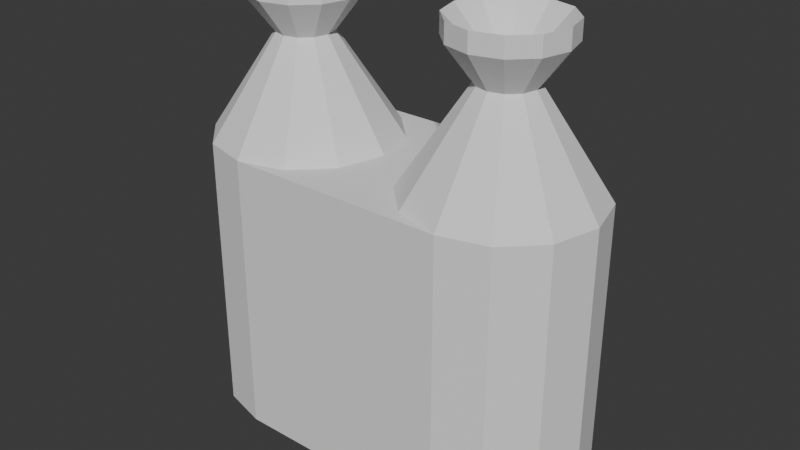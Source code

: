 # Source: jetpack.blend  (saved by Blender 4.0.36; exported with 4.5.12 LTS)
import bpy
from mathutils import Matrix  # noqa: F401  (used for matrix-valued properties, if any)

bpy.ops.wm.read_factory_settings(use_empty=True)
scene = bpy.context.scene
scene.name = 'Scene'

# ---- world
world_world = bpy.data.worlds.new('World'); scene.world = world_world
world_world.use_nodes = True; world_world.node_tree.nodes.clear()
_N = world_world.node_tree.nodes; _L = world_world.node_tree.links
n0 = _N.new('ShaderNodeOutputWorld'); n0.name = 'World Output'; n0.location = (300, 300)
n1 = _N.new('ShaderNodeBackground'); n1.name = 'Background'; n1.location = (10, 300)
n1.inputs[0].default_value = (0.05088, 0.05088, 0.05088, 1.0)
_L.new(n1.outputs[0], n0.inputs[0])
n0.is_active_output = True
world_world.color = (0.05088, 0.05088, 0.05088)
world_world.use_sun_shadow = False
world_world.sun_shadow_jitter_overblur = 0.0

# ---- meshes
me_cube_002 = bpy.data.meshes.new('Cube.002')
me_cube_002.from_pydata([(-0.3, -0.25, -0.2641), (-0.3, -0.25, 0.5), (-0.3, 0.25, -0.2641), (-0.3, 0.25, 0.5), (0.3, -0.25, -0.2641), (0.3, -0.25, 0.5), (0.3, 0.25, -0.2641), (0.3, 0.25, 0.5), (-0.425, 0.2165, -0.2641), (-0.425, 0.2165, 0.5), (-0.5165, 0.125, -0.2641), (-0.5165, 0.125, 0.5), (-0.55, 0.0, -0.2641), (-0.55, 0.0, 0.5), (-0.5165, -0.125, -0.2641), (-0.5165, -0.125, 0.5), (-0.425, -0.2165, -0.2641), (-0.425, -0.2165, 0.5), (0.425, 0.2165, -0.2641), (0.425, 0.2165, 0.5), (0.5165, 0.125, -0.2641), (0.5165, 0.125, 0.5), (0.55, 0.0, -0.2641), (0.55, 0.0, 0.5), (0.5165, -0.125, -0.2641), (0.5165, -0.125, 0.5), (0.425, -0.2165, -0.2641), (0.425, -0.2165, 0.5), (0.3, 0.075, 0.7678), (-0.3, 0.075, 0.7678), (-0.3375, 0.06495, 0.7678), (-0.365, 0.0375, 0.7678), (-0.375, -1.391e-08, 0.7678), (-0.365, -0.0375, 0.7678), (-0.3375, -0.06495, 0.7678), (-0.3, -0.075, 0.7678), (-0.175, -0.2165, 0.5), (-0.2625, -0.06495, 0.7678), (-0.08349, -0.125, 0.5), (-0.235, -0.0375, 0.7678), (-0.05, -2.98e-08, 0.5), (-0.225, -2.285e-08, 0.7678), (-0.08349, 0.125, 0.5), (-0.235, 0.0375, 0.7678), (-0.175, 0.2165, 0.5), (-0.2625, 0.06495, 0.7678), (-0.3, 0.15, 0.8678), (-0.375, 0.1299, 0.8678), (-0.4299, 0.075, 0.8678), (-0.45, -4.843e-09, 0.8678), (-0.4299, -0.075, 0.8678), (-0.375, -0.1299, 0.8678), (-0.3, -0.15, 0.8678), (0.0, 0.25, -0.2641), (0.0, 0.25, 0.5), (0.0, -0.25, -0.2641), (0.0, -0.25, 0.5), (0.3375, 0.06495, 0.7678), (0.365, 0.0375, 0.7678), (0.375, -1.391e-08, 0.7678), (0.365, -0.0375, 0.7678), (0.3375, -0.06495, 0.7678), (0.3, -0.075, 0.7678), (0.175, -0.2165, 0.5), (0.2625, -0.06495, 0.7678), (0.08349, -0.125, 0.5), (0.235, -0.0375, 0.7678), (0.05, -2.98e-08, 0.5), (0.225, -2.285e-08, 0.7678), (0.08349, 0.125, 0.5), (0.235, 0.0375, 0.7678), (0.175, 0.2165, 0.5), (0.2625, 0.06495, 0.7678), (0.3, 0.15, 0.8678), (0.375, 0.1299, 0.8678), (0.4299, 0.075, 0.8678), (0.45, -4.843e-09, 0.8678), (0.4299, -0.075, 0.8678), (0.375, -0.1299, 0.8678), (0.3, -0.15, 0.8678), (0.225, -0.1299, 0.8678), (0.1701, -0.075, 0.8678), (0.15, -2.272e-08, 0.8678), (0.1701, 0.075, 0.8678), (0.225, 0.1299, 0.8678), (0.15, -0.25, 0.5), (0.05, 0.0, 0.5), (-0.225, -0.1299, 0.8678), (-0.1701, -0.075, 0.8678), (-0.15, -2.272e-08, 0.8678), (0.15, 0.25, 0.5), (0.3, 0.15, 0.9178), (0.375, 0.1299, 0.9178), (0.4299, 0.075, 0.9178), (0.45, -4.843e-09, 0.9178), (0.4299, -0.075, 0.9178), (0.375, -0.1299, 0.9178), (0.3, -0.15, 0.9178), (0.225, -0.1299, 0.9178), (0.1701, -0.075, 0.9178), (0.15, -2.272e-08, 0.9178), (0.1701, 0.075, 0.9178), (0.225, 0.1299, 0.9178), (0.3, 0.0003515, 0.7678), (0.3002, 0.0003044, 0.7678), (0.3003, 0.0001758, 0.7678), (0.3004, -2.572e-08, 0.7678), (0.3003, -0.0001758, 0.7678), (0.3002, -0.0003045, 0.7678), (0.3, -0.0003516, 0.7678), (0.2998, -0.0003045, 0.7678), (0.2997, -0.0001758, 0.7678), (0.2996, -2.576e-08, 0.7678), (0.2997, 0.0001758, 0.7678), (0.2998, 0.0003044, 0.7678), (-0.1701, 0.075, 0.8678), (-0.225, 0.1299, 0.8678), (-0.15, -0.25, 0.5), (-0.05, 0.0, 0.5), (-0.15, 0.25, 0.5), (-0.3, 0.15, 0.9178), (-0.375, 0.1299, 0.9178), (-0.4299, 0.075, 0.9178), (-0.45, -4.843e-09, 0.9178), (-0.4299, -0.075, 0.9178), (-0.375, -0.1299, 0.9178), (-0.3, -0.15, 0.9178), (-0.225, -0.1299, 0.9178), (-0.1701, -0.075, 0.9178), (-0.15, -2.272e-08, 0.9178), (-0.1701, 0.075, 0.9178), (-0.225, 0.1299, 0.9178), (-0.3, 0.0003515, 0.7678), (-0.3002, 0.0003044, 0.7678), (-0.3003, 0.0001758, 0.7678), (-0.3004, -2.572e-08, 0.7678), (-0.3003, -0.0001758, 0.7678), (-0.3002, -0.0003045, 0.7678), (-0.3, -0.0003516, 0.7678), (-0.2998, -0.0003045, 0.7678), (-0.2997, -0.0001758, 0.7678), (-0.2996, -2.576e-08, 0.7678), (-0.2997, 0.0001758, 0.7678), (-0.2998, 0.0003044, 0.7678)], [], [(53, 6, 18, 20, 22, 24, 26, 4, 55), (2, 3, 119, 54, 53), (13, 12, 14, 15), (53, 55, 0, 16, 14, 12, 10, 8, 2), (3, 2, 8, 9), (9, 8, 10, 11), (11, 10, 12, 13), (15, 14, 16, 17), (0, 1, 17, 16), (7, 19, 18, 6), (19, 21, 20, 18), (21, 23, 22, 20), (23, 25, 24, 22), (25, 27, 26, 24), (4, 26, 27, 5), (55, 56, 117, 1, 0), (3, 9, 30, 29), (9, 11, 31, 30), (11, 13, 32, 31), (13, 15, 33, 32), (15, 17, 34, 33), (17, 1, 35, 34), (1, 36, 37, 35), (36, 38, 39, 37), (38, 40, 41, 39), (40, 42, 43, 41), (42, 44, 45, 43), (45, 116, 115, 43), (32, 49, 48, 31), (35, 52, 51, 34), (33, 50, 49, 32), (37, 87, 52, 35), (44, 3, 29, 45), (39, 88, 87, 37), (41, 89, 88, 39), (30, 47, 46, 29), (29, 46, 116, 45), (43, 115, 89, 41), (31, 48, 47, 30), (55, 4, 5, 85, 56), (7, 28, 57, 19), (34, 51, 50, 33), (19, 57, 58, 21), (21, 58, 59, 23), (23, 59, 60, 25), (25, 60, 61, 27), (27, 61, 62, 5), (5, 62, 64, 63), (63, 64, 66, 65), (65, 66, 68, 67), (67, 68, 70, 69), (69, 70, 72, 71), (71, 72, 28, 7), (60, 59, 76, 77), (59, 58, 75, 76), (72, 70, 83, 84), (58, 57, 74, 75), (70, 68, 82, 83), (57, 28, 73, 74), (68, 66, 81, 82), (66, 64, 80, 81), (64, 62, 79, 80), (28, 72, 84, 73), (62, 61, 78, 79), (61, 60, 77, 78), (6, 53, 54, 90, 7), (54, 56, 85, 5, 86, 7, 90), (79, 78, 96, 97), (76, 75, 93, 94), (83, 82, 100, 101), (80, 79, 97, 98), (77, 76, 94, 95), (84, 83, 101, 102), (74, 73, 91, 92), (81, 80, 98, 99), (78, 77, 95, 96), (73, 84, 102, 91), (75, 74, 92, 93), (82, 81, 99, 100), (96, 95, 107, 108), (91, 102, 114, 103), (93, 92, 104, 105), (100, 99, 111, 112), (97, 96, 108, 109), (94, 93, 105, 106), (101, 100, 112, 113), (98, 97, 109, 110), (95, 94, 106, 107), (102, 101, 113, 114), (92, 91, 103, 104), (99, 98, 110, 111), (103, 114, 113, 112, 111, 110, 109, 108, 107, 106, 105, 104), (54, 119, 3, 118, 1, 117, 56), (52, 126, 125, 51), (49, 123, 122, 48), (115, 130, 129, 89), (87, 127, 126, 52), (50, 124, 123, 49), (116, 131, 130, 115), (47, 121, 120, 46), (88, 128, 127, 87), (51, 125, 124, 50), (46, 120, 131, 116), (48, 122, 121, 47), (89, 129, 128, 88), (125, 137, 136, 124), (120, 132, 143, 131), (122, 134, 133, 121), (129, 141, 140, 128), (126, 138, 137, 125), (123, 135, 134, 122), (130, 142, 141, 129), (127, 139, 138, 126), (124, 136, 135, 123), (131, 143, 142, 130), (121, 133, 132, 120), (128, 140, 139, 127)])
_uv = me_cube_002.uv_layers.new(name='UVMap')
_uv.uv.foreach_set('vector', [0.1875, 0.125, 0.375, 0.25, 0.375, 0.25, 0.375, 0.25, 0.375, 0.25, 0.375, 0.25, 0.375, 0.25, 0.375, 1.0, 0.375, 0.875, 0.375, 0.25, 0.625, 0.25, 0.625, 0.3125, 0.625, 0.375, 0.375, 0.375, 0.625, 0.25, 0.375, 0.25, 0.375, 0.25, 0.625, 0.25, 0.1875, 0.125, 0.375, 0.875, 0.375, 1.0, 0.375, 0.25, 0.375, 0.25, 0.375, 0.25, 0.375, 0.25, 0.375, 0.25, 0.375, 0.25, 0.625, 0.25, 0.375, 0.25, 0.375, 0.25, 0.625, 0.25, 0.625, 0.25, 0.375, 0.25, 0.375, 0.25, 0.625, 0.25, 0.625, 0.25, 0.375, 0.25, 0.375, 0.25, 0.625, 0.25, 0.625, 0.25, 0.375, 0.25, 0.375, 0.25, 0.625, 0.25, 0.375, 0.0, 0.625, 0.0, 0.625, 0.25, 0.375, 0.25, 0.625, 0.25, 0.625, 0.25, 0.375, 0.25, 0.375, 0.25, 0.625, 0.25, 0.625, 0.25, 0.375, 0.25, 0.375, 0.25, 0.625, 0.25, 0.625, 0.25, 0.375, 0.25, 0.375, 0.25, 0.625, 0.25, 0.625, 0.25, 0.375, 0.25, 0.375, 0.25, 0.625, 0.25, 0.625, 0.25, 0.375, 0.25, 0.375, 0.25, 0.375, 0.0, 0.375, 0.25, 0.625, 0.25, 0.625, 0.0, 0.375, 0.875, 0.625, 0.875, 0.625, 0.9375, 0.625, 1.0, 0.375, 1.0, 0.0, 0.0, 0.0, 0.0, 0.0, 0.0, 0.0, 0.0, 0.0, 0.0, 0.0, 0.0, 0.0, 0.0, 0.0, 0.0, 0.0, 0.0, 0.0, 0.0, 0.0, 0.0, 0.0, 0.0, 0.0, 0.0, 0.0, 0.0, 0.0, 0.0, 0.0, 0.0, 0.0, 0.0, 0.0, 0.0, 0.0, 0.0, 0.0, 0.0, 0.0, 0.0, 0.0, 0.0, 0.0, 0.0, 0.0, 0.0, 0.0, 0.0, 0.0, 0.0, 0.0, 0.0, 0.0, 0.0, 0.0, 0.0, 0.0, 0.0, 0.0, 0.0, 0.0, 0.0, 0.0, 0.0, 0.0, 0.0, 0.0, 0.0, 0.0, 0.0, 0.0, 0.0, 0.0, 0.0, 0.0, 0.0, 0.0, 0.0, 0.0, 0.0, 0.0, 0.0, 0.0, 0.0, 0.0, 0.0, 0.0, 0.0, 0.0, 0.0, 0.0, 0.0, 0.0, 0.0, 0.0, 0.0, 0.0, 0.0, 0.0, 0.0, 0.0, 0.0, 0.0, 0.0, 0.0, 0.0, 0.0, 0.0, 0.0, 0.0, 0.0, 0.0, 0.0, 0.0, 0.0, 0.0, 0.0, 0.0, 0.0, 0.0, 0.0, 0.0, 0.0, 0.0, 0.0, 0.0, 0.0, 0.0, 0.0, 0.0, 0.0, 0.0, 0.0, 0.0, 0.0, 0.0, 0.0, 0.0, 0.0, 0.0, 0.0, 0.0, 0.0, 0.0, 0.0, 0.0, 0.0, 0.0, 0.0, 0.0, 0.0, 0.0, 0.0, 0.0, 0.0, 0.0, 0.0, 0.0, 0.0, 0.0, 0.0, 0.0, 0.0, 0.0, 0.0, 0.0, 0.0, 0.0, 0.0, 0.0, 0.0, 0.0, 0.0, 0.0, 0.0, 0.0, 0.0, 0.0, 0.0, 0.0, 0.0, 0.0, 0.375, 0.875, 0.375, 1.0, 0.625, 1.0, 0.625, 0.9375, 0.625, 0.875, 0.0, 0.0, 0.0, 0.0, 0.0, 0.0, 0.0, 0.0, 0.0, 0.0, 0.0, 0.0, 0.0, 0.0, 0.0, 0.0, 0.0, 0.0, 0.0, 0.0, 0.0, 0.0, 0.0, 0.0, 0.0, 0.0, 0.0, 0.0, 0.0, 0.0, 0.0, 0.0, 0.0, 0.0, 0.0, 0.0, 0.0, 0.0, 0.0, 0.0, 0.0, 0.0, 0.0, 0.0, 0.0, 0.0, 0.0, 0.0, 0.0, 0.0, 0.0, 0.0, 0.0, 0.0, 0.0, 0.0, 0.0, 0.0, 0.0, 0.0, 0.0, 0.0, 0.0, 0.0, 0.0, 0.0, 0.0, 0.0, 0.0, 0.0, 0.0, 0.0, 0.0, 0.0, 0.0, 0.0, 0.0, 0.0, 0.0, 0.0, 0.0, 0.0, 0.0, 0.0, 0.0, 0.0, 0.0, 0.0, 0.0, 0.0, 0.0, 0.0, 0.0, 0.0, 0.0, 0.0, 0.0, 0.0, 0.0, 0.0, 0.0, 0.0, 0.0, 0.0, 0.0, 0.0, 0.0, 0.0, 0.0, 0.0, 0.0, 0.0, 0.0, 0.0, 0.0, 0.0, 0.0, 0.0, 0.0, 0.0, 0.0, 0.0, 0.0, 0.0, 0.0, 0.0, 0.0, 0.0, 0.0, 0.0, 0.0, 0.0, 0.0, 0.0, 0.0, 0.0, 0.0, 0.0, 0.0, 0.0, 0.0, 0.0, 0.0, 0.0, 0.0, 0.0, 0.0, 0.0, 0.0, 0.0, 0.0, 0.0, 0.0, 0.0, 0.0, 0.0, 0.0, 0.0, 0.0, 0.0, 0.0, 0.0, 0.0, 0.0, 0.0, 0.0, 0.0, 0.0, 0.0, 0.0, 0.0, 0.0, 0.0, 0.0, 0.0, 0.0, 0.0, 0.0, 0.0, 0.0, 0.0, 0.0, 0.0, 0.0, 0.0, 0.0, 0.0, 0.0, 0.0, 0.0, 0.0, 0.0, 0.0, 0.0, 0.0, 0.0, 0.0, 0.0, 0.0, 0.0, 0.375, 0.25, 0.375, 0.375, 0.625, 0.375, 0.625, 0.3125, 0.625, 0.25, 0.625, 0.375, 0.625, 0.875, 0.625, 0.9375, 0.625, 1.0, 0.625, 0.625, 0.625, 0.25, 0.625, 0.3125, 0.0, 0.0, 0.0, 0.0, 0.0, 0.0, 0.0, 0.0, 0.0, 0.0, 0.0, 0.0, 0.0, 0.0, 0.0, 0.0, 0.0, 0.0, 0.0, 0.0, 0.0, 0.0, 0.0, 0.0, 0.0, 0.0, 0.0, 0.0, 0.0, 0.0, 0.0, 0.0, 0.0, 0.0, 0.0, 0.0, 0.0, 0.0, 0.0, 0.0, 0.0, 0.0, 0.0, 0.0, 0.0, 0.0, 0.0, 0.0, 0.0, 0.0, 0.0, 0.0, 0.0, 0.0, 0.0, 0.0, 0.0, 0.0, 0.0, 0.0, 0.0, 0.0, 0.0, 0.0, 0.0, 0.0, 0.0, 0.0, 0.0, 0.0, 0.0, 0.0, 0.0, 0.0, 0.0, 0.0, 0.0, 0.0, 0.0, 0.0, 0.0, 0.0, 0.0, 0.0, 0.0, 0.0, 0.0, 0.0, 0.0, 0.0, 0.0, 0.0, 0.0, 0.0, 0.0, 0.0, 0.0, 0.0, 0.0, 0.0, 0.0, 0.0, 0.0, 0.0, 0.0, 0.0, 0.0, 0.0, 0.0, 0.0, 0.0, 0.0, 0.0, 0.0, 0.0, 0.0, 0.0, 0.0, 0.0, 0.0, 0.0, 0.0, 0.0, 0.0, 0.0, 0.0, 0.0, 0.0, 0.0, 0.0, 0.0, 0.0, 0.0, 0.0, 0.0, 0.0, 0.0, 0.0, 0.0, 0.0, 0.0, 0.0, 0.0, 0.0, 0.0, 0.0, 0.0, 0.0, 0.0, 0.0, 0.0, 0.0, 0.0, 0.0, 0.0, 0.0, 0.0, 0.0, 0.0, 0.0, 0.0, 0.0, 0.0, 0.0, 0.0, 0.0, 0.0, 0.0, 0.0, 0.0, 0.0, 0.0, 0.0, 0.0, 0.0, 0.0, 0.0, 0.0, 0.0, 0.0, 0.0, 0.0, 0.0, 0.0, 0.0, 0.0, 0.0, 0.0, 0.0, 0.0, 0.0, 0.0, 0.0, 0.0, 0.0, 0.0, 0.0, 0.0, 0.0, 0.0, 0.0, 0.0, 0.0, 0.0, 0.0, 0.0, 0.0, 0.0, 0.0, 0.0, 0.0, 0.0, 0.0, 0.0, 0.0, 0.0, 0.625, 0.375, 0.625, 0.3125, 0.625, 0.25, 0.625, 0.625, 0.625, 1.0, 0.625, 0.9375, 0.625, 0.875, 0.0, 0.0, 0.0, 0.0, 0.0, 0.0, 0.0, 0.0, 0.0, 0.0, 0.0, 0.0, 0.0, 0.0, 0.0, 0.0, 0.0, 0.0, 0.0, 0.0, 0.0, 0.0, 0.0, 0.0, 0.0, 0.0, 0.0, 0.0, 0.0, 0.0, 0.0, 0.0, 0.0, 0.0, 0.0, 0.0, 0.0, 0.0, 0.0, 0.0, 0.0, 0.0, 0.0, 0.0, 0.0, 0.0, 0.0, 0.0, 0.0, 0.0, 0.0, 0.0, 0.0, 0.0, 0.0, 0.0, 0.0, 0.0, 0.0, 0.0, 0.0, 0.0, 0.0, 0.0, 0.0, 0.0, 0.0, 0.0, 0.0, 0.0, 0.0, 0.0, 0.0, 0.0, 0.0, 0.0, 0.0, 0.0, 0.0, 0.0, 0.0, 0.0, 0.0, 0.0, 0.0, 0.0, 0.0, 0.0, 0.0, 0.0, 0.0, 0.0, 0.0, 0.0, 0.0, 0.0, 0.0, 0.0, 0.0, 0.0, 0.0, 0.0, 0.0, 0.0, 0.0, 0.0, 0.0, 0.0, 0.0, 0.0, 0.0, 0.0, 0.0, 0.0, 0.0, 0.0, 0.0, 0.0, 0.0, 0.0, 0.0, 0.0, 0.0, 0.0, 0.0, 0.0, 0.0, 0.0, 0.0, 0.0, 0.0, 0.0, 0.0, 0.0, 0.0, 0.0, 0.0, 0.0, 0.0, 0.0, 0.0, 0.0, 0.0, 0.0, 0.0, 0.0, 0.0, 0.0, 0.0, 0.0, 0.0, 0.0, 0.0, 0.0, 0.0, 0.0, 0.0, 0.0, 0.0, 0.0, 0.0, 0.0, 0.0, 0.0, 0.0, 0.0, 0.0, 0.0, 0.0, 0.0, 0.0, 0.0, 0.0, 0.0, 0.0, 0.0, 0.0, 0.0, 0.0, 0.0, 0.0, 0.0, 0.0, 0.0, 0.0, 0.0, 0.0, 0.0, 0.0, 0.0, 0.0, 0.0])
me_cube_002.update()

# ---- objects
ob_cube = bpy.data.objects.new('Cube', me_cube_002)

# ---- transforms, parenting, visibility, modifiers, constraints
ob_cube.location = (0.0, 0.0, 0.0)

# ---- collection membership
scene.collection.objects.link(ob_cube)

# ---- scene / render settings (as saved in the file)
scene.frame_start = 1; scene.frame_end = 250; scene.frame_set(1)
scene.render.engine = 'BLENDER_EEVEE_NEXT'
scene.cycles.sampling_pattern = 'TABULATED_SOBOL'
bpy.context.view_layer.update()

# ---- added for rendering (the .blend has no active camera and no usable light): camera, sun
cam_auto = bpy.data.cameras.new('AutoCamera')
cam_auto.lens = 50.0
cam_auto.sensor_width = 36.0
cam_auto.clip_end = 1000.0
ob_auto_camera = bpy.data.objects.new('AutoCamera', cam_auto)
scene.collection.objects.link(ob_auto_camera)
ob_auto_camera.location = (1.56384, -1.87661, 1.57796)
ob_auto_camera.rotation_euler = (1.09748, -7.21219e-08, 0.694738)
scene.camera = ob_auto_camera
light_auto_sun = bpy.data.lights.new('AutoSun', 'SUN')
light_auto_sun.energy = 3.0
light_auto_sun.angle = 0.0523599
ob_auto_sun = bpy.data.objects.new('AutoSun', light_auto_sun)
scene.collection.objects.link(ob_auto_sun)
ob_auto_sun.rotation_euler = (0.872665, 0.174533, 0.523599)
bpy.context.view_layer.update()
